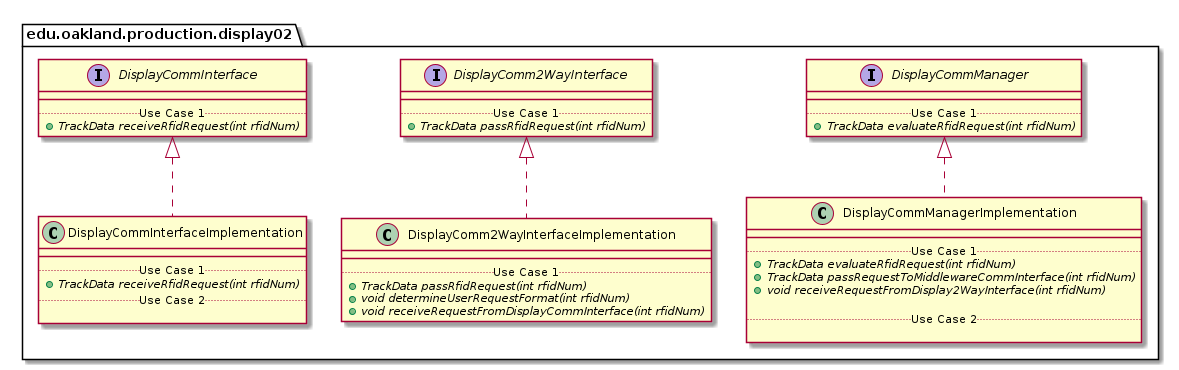

The diagram above was rendered by PlantUML. Its source (embedded in the PNG):
@startuml Display02ProductionPackage_DirectDependencies

package edu.oakland.production.display02 {
    
}


package edu.oakland.production.display02 {
    
}


package edu.oakland.production.display02 {
    interface DisplayCommInterface {
        __
        .. Use Case 1 ..
        {abstract} + TrackData receiveRfidRequest(int rfidNum)
    }
}


package edu.oakland.production.display02 {
    interface DisplayComm2WayInterface {
        __
        .. Use Case 1 ..
        {abstract} + TrackData passRfidRequest(int rfidNum)
    }
}


package edu.oakland.production.display02 {
    interface DisplayCommManager {
        __
        .. Use Case 1 ..
        {abstract} + TrackData evaluateRfidRequest(int rfidNum)
    }
}


package edu.oakland.production.display02 {
    class DisplayCommInterfaceImplementation {
        __
        .. Use Case 1 ..
        {abstract} + TrackData receiveRfidRequest(int rfidNum)
        .. Use Case 2 ..

    }
}


DisplayCommInterfaceImplementation .up.|> DisplayCommInterface

package edu.oakland.production.display02 {
    class DisplayComm2WayInterfaceImplementation {
        __
        .. Use Case 1 ..
        {abstract} + TrackData passRfidRequest(int rfidNum)
        {abstract} + void determineUserRequestFormat(int rfidNum)
        {abstract} + void receiveRequestFromDisplayCommInterface(int rfidNum)
    }
}


DisplayComm2WayInterfaceImplementation .up.|> DisplayComm2WayInterface

package edu.oakland.production.display02 {
    class DisplayCommManagerImplementation {
        __
        .. Use Case 1 ..
        {abstract} + TrackData evaluateRfidRequest(int rfidNum)
        {abstract} + TrackData passRequestToMiddlewareCommInterface(int rfidNum)
        {abstract} + void receiveRequestFromDisplay2WayInterface(int rfidNum)

        .. Use Case 2 ..

    }
}


DisplayCommManagerImplementation .up.|> DisplayCommManager















@enduml